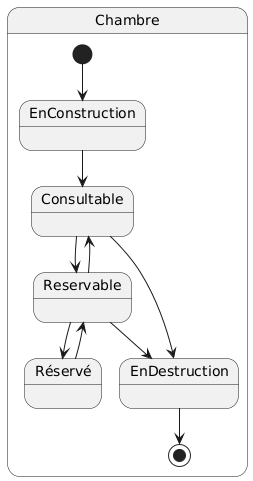

The diagram above was rendered by PlantUML. Its source (embedded in the PNG):
@startuml
state Chambre {
  [*] --> EnConstruction
  EnConstruction --> Consultable
  Consultable --> Reservable
Reservable --> Consultable
  Reservable --> Réservé
 Réservé --> Reservable
  Reservable --> EnDestruction
  Consultable --> EnDestruction
  EnDestruction --> [*]
}
@enduml